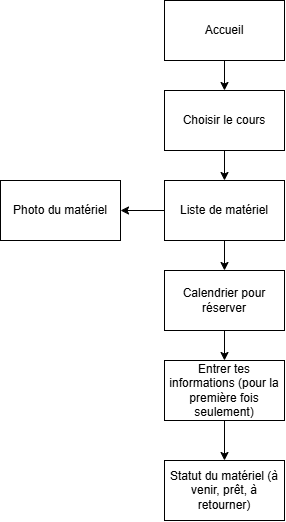

The diagram above was exported from draw.io. Its source (the exported page's mxGraphModel, read from the mxfile embedded in the PNG):
<mxGraphModel dx="2046" dy="1140" grid="1" gridSize="10" guides="1" tooltips="1" connect="1" arrows="1" fold="1" page="1" pageScale="1" pageWidth="827" pageHeight="1169" math="0" shadow="0">
  <root>
    <mxCell id="0" />
    <mxCell id="1" parent="0" />
    <mxCell id="BhY-Cue35mKYhQcuG3cb-4" edge="1" parent="1" source="BhY-Cue35mKYhQcuG3cb-2" style="edgeStyle=orthogonalEdgeStyle;rounded=0;orthogonalLoop=1;jettySize=auto;html=1;" target="BhY-Cue35mKYhQcuG3cb-3">
      <mxGeometry relative="1" as="geometry" />
    </mxCell>
    <mxCell id="BhY-Cue35mKYhQcuG3cb-2" parent="1" style="rounded=0;whiteSpace=wrap;html=1;" value="Accueil" vertex="1">
      <mxGeometry height="60" width="120" x="354" y="40" as="geometry" />
    </mxCell>
    <mxCell id="BhY-Cue35mKYhQcuG3cb-6" edge="1" parent="1" source="BhY-Cue35mKYhQcuG3cb-3" style="edgeStyle=orthogonalEdgeStyle;rounded=0;orthogonalLoop=1;jettySize=auto;html=1;entryX=0.5;entryY=0;entryDx=0;entryDy=0;" target="BhY-Cue35mKYhQcuG3cb-5">
      <mxGeometry relative="1" as="geometry" />
    </mxCell>
    <mxCell id="BhY-Cue35mKYhQcuG3cb-3" parent="1" style="rounded=0;whiteSpace=wrap;html=1;" value="Choisir le cours" vertex="1">
      <mxGeometry height="60" width="120" x="354" y="130" as="geometry" />
    </mxCell>
    <mxCell id="BhY-Cue35mKYhQcuG3cb-8" edge="1" parent="1" source="BhY-Cue35mKYhQcuG3cb-5" style="edgeStyle=orthogonalEdgeStyle;rounded=0;orthogonalLoop=1;jettySize=auto;html=1;entryX=1;entryY=0.5;entryDx=0;entryDy=0;" target="BhY-Cue35mKYhQcuG3cb-7">
      <mxGeometry relative="1" as="geometry" />
    </mxCell>
    <mxCell id="BhY-Cue35mKYhQcuG3cb-10" edge="1" parent="1" source="BhY-Cue35mKYhQcuG3cb-5" style="edgeStyle=orthogonalEdgeStyle;rounded=0;orthogonalLoop=1;jettySize=auto;html=1;" target="BhY-Cue35mKYhQcuG3cb-9">
      <mxGeometry relative="1" as="geometry" />
    </mxCell>
    <mxCell id="BhY-Cue35mKYhQcuG3cb-5" parent="1" style="rounded=0;whiteSpace=wrap;html=1;" value="Liste de matériel" vertex="1">
      <mxGeometry height="60" width="120" x="354" y="220" as="geometry" />
    </mxCell>
    <mxCell id="BhY-Cue35mKYhQcuG3cb-7" parent="1" style="rounded=0;whiteSpace=wrap;html=1;" value="Photo du matériel" vertex="1">
      <mxGeometry height="60" width="120" x="190" y="220" as="geometry" />
    </mxCell>
    <mxCell id="BhY-Cue35mKYhQcuG3cb-12" edge="1" parent="1" source="BhY-Cue35mKYhQcuG3cb-9" style="edgeStyle=orthogonalEdgeStyle;rounded=0;orthogonalLoop=1;jettySize=auto;html=1;" target="BhY-Cue35mKYhQcuG3cb-11" value="">
      <mxGeometry relative="1" as="geometry">
        <Array as="points">
          <mxPoint x="414" y="410" />
          <mxPoint x="414" y="410" />
        </Array>
      </mxGeometry>
    </mxCell>
    <mxCell id="BhY-Cue35mKYhQcuG3cb-9" parent="1" style="rounded=0;whiteSpace=wrap;html=1;" value="Calendrier pour réserver" vertex="1">
      <mxGeometry height="60" width="120" x="354" y="310" as="geometry" />
    </mxCell>
    <mxCell id="BhY-Cue35mKYhQcuG3cb-14" edge="1" parent="1" source="BhY-Cue35mKYhQcuG3cb-11" style="edgeStyle=orthogonalEdgeStyle;rounded=0;orthogonalLoop=1;jettySize=auto;html=1;entryX=0.5;entryY=0;entryDx=0;entryDy=0;" target="BhY-Cue35mKYhQcuG3cb-13">
      <mxGeometry relative="1" as="geometry" />
    </mxCell>
    <mxCell id="BhY-Cue35mKYhQcuG3cb-11" parent="1" style="rounded=0;whiteSpace=wrap;html=1;" value="Entrer tes informations (pour la première fois seulement)" vertex="1">
      <mxGeometry height="60" width="120" x="354" y="400" as="geometry" />
    </mxCell>
    <mxCell id="BhY-Cue35mKYhQcuG3cb-13" parent="1" style="rounded=0;whiteSpace=wrap;html=1;" value="Statut du matériel (à venir, prêt, à retourner)" vertex="1">
      <mxGeometry height="60" width="120" x="354" y="500" as="geometry" />
    </mxCell>
  </root>
</mxGraphModel>